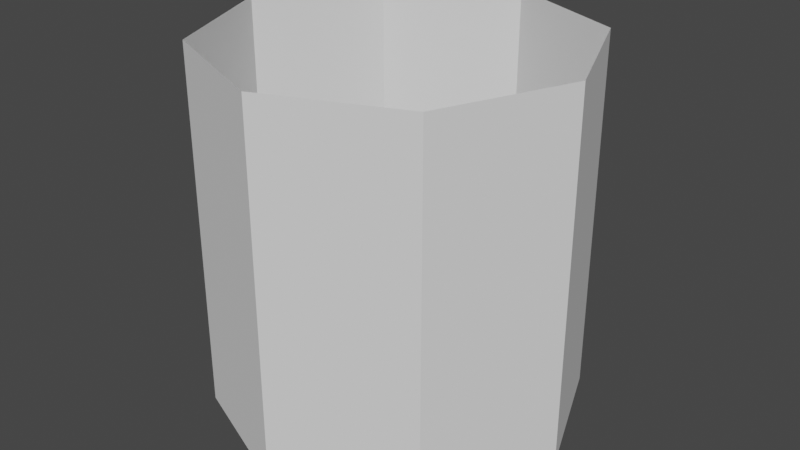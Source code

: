 # Source: selectcylinder.blend  (saved by Blender 2.93.21; exported with 4.5.12 LTS)
import bpy
from mathutils import Matrix  # noqa: F401  (used for matrix-valued properties, if any)

bpy.ops.wm.read_factory_settings(use_empty=True)
scene = bpy.context.scene
scene.name = 'Scene'

# ---- collections
col_collection = bpy.data.collections.new('Collection'); scene.collection.children.link(col_collection)

# ---- world
world_world = bpy.data.worlds.new('World'); scene.world = world_world
world_world.use_nodes = True; world_world.node_tree.nodes.clear()
_N = world_world.node_tree.nodes; _L = world_world.node_tree.links
n0 = _N.new('ShaderNodeOutputWorld'); n0.name = 'World Output'; n0.location = (300, 300)
n1 = _N.new('ShaderNodeBackground'); n1.name = 'Background'; n1.location = (10, 300)
n1.inputs[0].default_value = (0.05088, 0.05088, 0.05088, 1.0)
_L.new(n1.outputs[0], n0.inputs[0])
n0.is_active_output = True
world_world.color = (0.05088, 0.05088, 0.05088)
world_world.use_sun_shadow = False
world_world.sun_shadow_jitter_overblur = 0.0

# ---- meshes
me_cylinder = bpy.data.meshes.new('Cylinder')
me_cylinder.from_pydata([(0.0, 1.0, -1.0), (0.0, 1.0, 1.0), (0.7071, 0.7071, -1.0), (0.7071, 0.7071, 1.0), (1.0, -4.371e-08, -1.0), (1.0, -4.371e-08, 1.0), (0.7071, -0.7071, -1.0), (0.7071, -0.7071, 1.0), (-8.742e-08, -1.0, -1.0), (-8.742e-08, -1.0, 1.0), (-0.7071, -0.7071, -1.0), (-0.7071, -0.7071, 1.0), (-1.0, 1.192e-08, -1.0), (-1.0, 1.192e-08, 1.0), (-0.7071, 0.7071, -1.0), (-0.7071, 0.7071, 1.0)], [], [(0, 1, 3, 2), (2, 3, 5, 4), (4, 5, 7, 6), (6, 7, 9, 8), (8, 9, 11, 10), (10, 11, 13, 12), (12, 13, 15, 14), (14, 15, 1, 0)])
_uv = me_cylinder.uv_layers.new(name='UVMap')
_uv.uv.foreach_set('vector', [1.0, 0.003937, 1.0, 1.0, 0.875, 1.0, 0.875, 0.003937, 0.875, 0.003937, 0.875, 1.0, 0.75, 1.0, 0.75, 0.003937, 0.75, 0.003937, 0.75, 1.0, 0.625, 1.0, 0.625, 0.003937, 0.625, 0.003937, 0.625, 1.0, 0.5, 1.0, 0.5, 0.003937, 0.5, 0.003937, 0.5, 1.0, 0.375, 1.0, 0.375, 0.003937, 0.375, 0.003937, 0.375, 1.0, 0.25, 1.0, 0.25, 0.003937, 0.25, 0.003937, 0.25, 1.0, 0.125, 1.0, 0.125, 0.003937, 0.125, 0.003937, 0.125, 1.0, 0.0, 1.0, 0.0, 0.003937])
me_cylinder.use_remesh_fix_poles = True
me_cylinder.use_remesh_preserve_attributes = False
me_cylinder.update()

# ---- objects
ob_cylinder = bpy.data.objects.new('Cylinder', me_cylinder)

# ---- transforms, parenting, visibility, modifiers, constraints
ob_cylinder.location = (0.0, 0.0, 0.0)

# ---- collection membership
col_collection.objects.link(ob_cylinder)

# ---- scene / render settings (as saved in the file)
scene.frame_start = 1; scene.frame_end = 250; scene.frame_set(1)
scene.render.engine = 'BLENDER_EEVEE_NEXT'
scene.cycles.use_denoising = False
scene.cycles.samples = 128
scene.cycles.sampling_pattern = 'TABULATED_SOBOL'
scene.cycles.use_adaptive_sampling = False
scene.cycles.use_light_tree = False
scene.view_settings.view_transform = 'Filmic'
bpy.context.view_layer.update()

# ---- added for rendering (the .blend has no active camera and no usable light): camera, sun
cam_auto = bpy.data.cameras.new('AutoCamera')
cam_auto.lens = 50.0
cam_auto.sensor_width = 36.0
cam_auto.clip_end = 1000.0
ob_auto_camera = bpy.data.objects.new('AutoCamera', cam_auto)
scene.collection.objects.link(ob_auto_camera)
ob_auto_camera.location = (3.20507, -3.84609, 2.56406)
ob_auto_camera.rotation_euler = (1.09748, -7.21219e-08, 0.694738)
scene.camera = ob_auto_camera
light_auto_sun = bpy.data.lights.new('AutoSun', 'SUN')
light_auto_sun.energy = 3.0
light_auto_sun.angle = 0.0523599
ob_auto_sun = bpy.data.objects.new('AutoSun', light_auto_sun)
scene.collection.objects.link(ob_auto_sun)
ob_auto_sun.rotation_euler = (0.872665, 0.174533, 0.523599)
bpy.context.view_layer.update()
